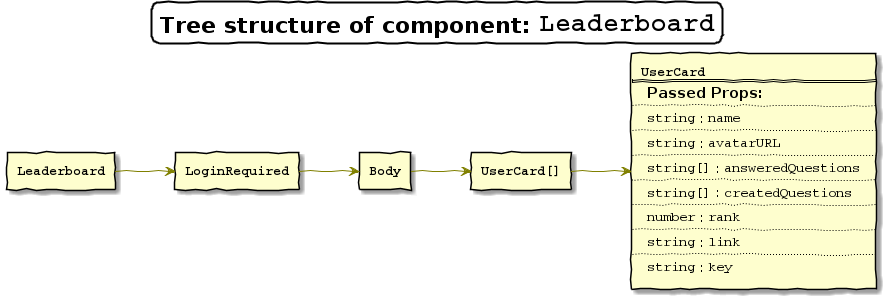

The diagram above was rendered by PlantUML. Its source (embedded in the PNG):
@startuml
skinparam {
    titleBorderRoundCorner 15
    titleBorderThickness 2
    titleBorderColor black
    handwritten true
    shadowing true
    defaultMonospacedFontName Courier
    ArrowColor Olive
}

title =Tree structure of component: ""Leaderboard""
left to right direction

rectangle Leaderboard [
""**Leaderboard**""
]
rectangle LoginRequired [
""**LoginRequired**""
]
rectangle Body [
""**Body**""
]
rectangle UserCards [
""**UserCard[]**""
]
rectangle UserCard [
""**UserCard**""
==
=== Passed Props:
..
""string"" : ""name""
..
""string"" : ""avatarURL""
..
""string[]"" : ""answeredQuestions""
..
""string[]"" : ""createdQuestions""
..
""number"" : ""rank""
..
""string"" : ""link""
..
""string"" : ""key""
]

Leaderboard --> LoginRequired
LoginRequired --> Body
Body --> UserCards
UserCards --> UserCard
@enduml